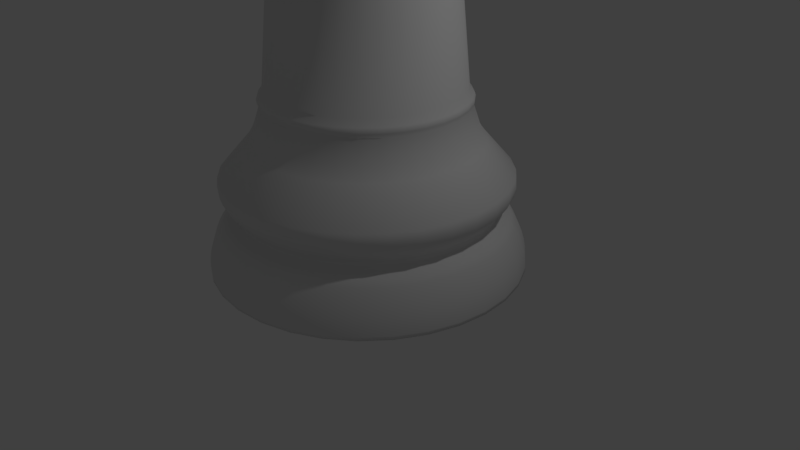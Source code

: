 # Source: chessrook.blend  (saved by Blender 2.79.0; exported with 4.5.12 LTS)
import bpy
from mathutils import Matrix  # noqa: F401  (used for matrix-valued properties, if any)

bpy.ops.wm.read_factory_settings(use_empty=True)
scene = bpy.context.scene
scene.name = 'Scene'

# ---- collections
col_collection_1 = bpy.data.collections.new('Collection 1'); scene.collection.children.link(col_collection_1)

# ---- world
world_world = bpy.data.worlds.new('World'); scene.world = world_world
world_world.color = (0.05088, 0.05088, 0.05088)
world_world.use_sun_shadow = False
world_world.sun_shadow_jitter_overblur = 0.0
world_world.cycles.sampling_method = 'MANUAL'

# ---- cameras
cam_camera = bpy.data.cameras.new('Camera')
cam_camera.clip_end = 100.0
cam_camera.lens = 35.0
cam_camera.sensor_width = 32.0
cam_camera.sensor_height = 18.0
cam_camera.ortho_scale = 7.314
cam_camera.dof.focus_distance = 0.0
cam_camera.dof.aperture_fstop = 128.0

# ---- lights
light_lamp = bpy.data.lights.new('Lamp', 'POINT')
light_lamp.transmission_factor = 0.0
light_lamp.cutoff_distance = 30.0
light_lamp.energy = 100.0
light_lamp.shadow_buffer_clip_start = 1.001
light_lamp.shadow_soft_size = 0.1
light_lamp.shadow_maximum_resolution = 0.006
light_lamp.use_absolute_resolution = True

# ---- meshes
me_sphere_001 = bpy.data.meshes.new('Sphere.001')
me_sphere_001.from_pydata([(-0.005453, 5.036, -5.352), (0.977, 4.939, -5.352), (1.922, 4.652, -5.352), (2.792, 4.187, -5.352), (3.555, 3.561, -5.352), (4.182, 2.798, -5.352), (4.647, 1.927, -5.352), (4.933, 0.9824, -5.352), (5.03, 5.659e-06, -5.352), (4.933, -0.9824, -5.352), (4.647, -1.927, -5.352), (4.182, -2.798, -5.352), (3.555, -3.561, -5.352), (2.792, -4.187, -5.352), (1.922, -4.652, -5.352), (0.977, -4.939, -5.352), (-0.005455, -5.036, -5.352), (-0.9879, -4.939, -5.352), (-1.933, -4.652, -5.352), (-2.803, -4.187, -5.352), (-3.566, -3.561, -5.352), (-4.192, -2.798, -5.352), (-4.658, -1.927, -5.352), (-4.944, -0.9824, -5.352), (-5.041, 1.014e-05, -5.352), (-4.944, 0.9824, -5.352), (-4.658, 1.927, -5.352), (-4.192, 2.798, -5.352), (-3.566, 3.561, -5.352), (-2.803, 4.187, -5.352), (-1.933, 4.652, -5.352), (-0.9879, 4.939, -5.352), (-0.005453, 4.486, -3.73), (-0.005453, 5.036, -5.236), (-0.005453, 4.628, -3.925), (-0.005453, 4.761, -4.166), (-0.005453, 4.875, -4.437), (-0.005453, 4.962, -4.718), (-0.005453, 5.017, -4.99), (0.977, 4.939, -5.236), (0.8697, 4.4, -3.73), (0.9733, 4.921, -4.99), (0.9626, 4.867, -4.718), (0.9455, 4.781, -4.437), (0.9233, 4.669, -4.166), (0.8974, 4.539, -3.925), (1.922, 4.652, -5.236), (1.711, 4.144, -3.73), (1.914, 4.635, -4.99), (1.893, 4.584, -4.718), (1.86, 4.504, -4.437), (1.816, 4.398, -4.166), (1.766, 4.276, -3.925), (2.792, 4.187, -5.236), (2.487, 3.73, -3.73), (2.782, 4.171, -4.99), (2.751, 4.126, -4.718), (2.703, 4.053, -4.437), (2.639, 3.958, -4.166), (2.566, 3.848, -3.925), (3.555, 3.561, -5.236), (3.166, 3.172, -3.73), (3.542, 3.547, -4.99), (3.503, 3.509, -4.718), (3.441, 3.447, -4.437), (3.361, 3.366, -4.166), (3.267, 3.273, -3.925), (4.182, 2.798, -5.236), (3.724, 2.492, -3.73), (4.166, 2.787, -4.99), (4.12, 2.757, -4.718), (4.048, 2.708, -4.437), (3.953, 2.645, -4.166), (3.843, 2.571, -3.925), (4.647, 1.927, -5.236), (4.139, 1.717, -3.73), (4.63, 1.92, -4.99), (4.579, 1.899, -4.718), (4.498, 1.865, -4.437), (4.393, 1.822, -4.166), (4.27, 1.771, -3.925), (4.933, 0.9824, -5.236), (4.394, 0.8751, -3.73), (4.915, 0.9788, -4.99), (4.861, 0.968, -4.718), (4.775, 0.951, -4.437), (4.664, 0.9288, -4.166), (4.534, 0.9029, -3.925), (5.03, 5.659e-06, -5.236), (4.48, 5.801e-06, -3.73), (5.011, 5.664e-06, -4.99), (4.957, 5.679e-06, -4.718), (4.869, 5.7e-06, -4.437), (4.755, 5.73e-06, -4.166), (4.623, 5.765e-06, -3.925), (4.933, -0.9824, -5.236), (4.394, -0.8751, -3.73), (4.915, -0.9787, -4.99), (4.861, -0.968, -4.718), (4.775, -0.951, -4.437), (4.664, -0.9288, -4.166), (4.534, -0.9029, -3.925), (4.647, -1.927, -5.236), (4.139, -1.717, -3.73), (4.63, -1.92, -4.99), (4.579, -1.899, -4.718), (4.498, -1.865, -4.437), (4.393, -1.822, -4.166), (4.27, -1.771, -3.925), (4.182, -2.798, -5.236), (3.724, -2.492, -3.73), (4.166, -2.787, -4.99), (4.12, -2.757, -4.718), (4.048, -2.708, -4.437), (3.953, -2.645, -4.166), (3.843, -2.571, -3.925), (3.555, -3.561, -5.236), (3.166, -3.172, -3.73), (3.542, -3.547, -4.99), (3.503, -3.509, -4.718), (3.441, -3.447, -4.437), (3.361, -3.366, -4.166), (3.267, -3.273, -3.925), (2.792, -4.187, -5.236), (2.487, -3.73, -3.73), (2.782, -4.171, -4.99), (2.751, -4.126, -4.718), (2.703, -4.053, -4.437), (2.639, -3.958, -4.166), (2.566, -3.848, -3.925), (1.922, -4.652, -5.236), (1.711, -4.144, -3.73), (1.914, -4.635, -4.99), (1.893, -4.584, -4.718), (1.86, -4.504, -4.437), (1.816, -4.398, -4.166), (1.766, -4.276, -3.925), (0.977, -4.939, -5.236), (0.8697, -4.399, -3.73), (0.9733, -4.921, -4.99), (0.9626, -4.867, -4.718), (0.9455, -4.781, -4.437), (0.9233, -4.669, -4.166), (0.8974, -4.539, -3.925), (-0.005455, -5.036, -5.236), (-0.005454, -4.486, -3.73), (-0.005455, -5.017, -4.99), (-0.005455, -4.962, -4.718), (-0.005455, -4.875, -4.437), (-0.005454, -4.761, -4.166), (-0.005454, -4.628, -3.925), (-0.9879, -4.939, -5.236), (-0.8806, -4.399, -3.73), (-0.9842, -4.921, -4.99), (-0.9735, -4.867, -4.718), (-0.9564, -4.781, -4.437), (-0.9342, -4.669, -4.166), (-0.9083, -4.539, -3.925), (-1.933, -4.652, -5.236), (-1.722, -4.144, -3.73), (-1.925, -4.635, -4.99), (-1.904, -4.584, -4.718), (-1.871, -4.504, -4.437), (-1.827, -4.398, -4.166), (-1.777, -4.276, -3.925), (-2.803, -4.187, -5.236), (-2.498, -3.73, -3.73), (-2.793, -4.171, -4.99), (-2.762, -4.126, -4.718), (-2.714, -4.053, -4.437), (-2.65, -3.958, -4.166), (-2.577, -3.848, -3.925), (-3.566, -3.561, -5.236), (-3.177, -3.172, -3.73), (-3.553, -3.547, -4.99), (-3.514, -3.509, -4.718), (-3.452, -3.447, -4.437), (-3.372, -3.366, -4.166), (-3.278, -3.273, -3.925), (-4.192, -2.798, -5.236), (-3.735, -2.492, -3.73), (-4.177, -2.787, -4.99), (-4.131, -2.757, -4.718), (-4.059, -2.708, -4.437), (-3.964, -2.645, -4.166), (-3.854, -2.571, -3.925), (-4.658, -1.927, -5.236), (-4.15, -1.717, -3.73), (-4.64, -1.92, -4.99), (-4.59, -1.899, -4.718), (-4.509, -1.865, -4.437), (-4.404, -1.822, -4.166), (-4.281, -1.771, -3.925), (-4.944, -0.9824, -5.236), (-4.405, -0.8751, -3.73), (-4.926, -0.9787, -4.99), (-4.872, -0.968, -4.718), (-4.786, -0.951, -4.437), (-4.675, -0.9288, -4.166), (-4.545, -0.9029, -3.925), (-5.041, 1.014e-05, -5.236), (-4.491, 9.794e-06, -3.73), (-5.022, 1.013e-05, -4.99), (-4.967, 1.01e-05, -4.718), (-4.88, 1.004e-05, -4.437), (-4.766, 9.968e-06, -4.166), (-4.633, 9.884e-06, -3.925), (-4.944, 0.9824, -5.236), (-4.405, 0.8751, -3.73), (-4.926, 0.9788, -4.99), (-4.872, 0.968, -4.718), (-4.786, 0.951, -4.437), (-4.675, 0.9288, -4.166), (-4.545, 0.9029, -3.925), (-4.658, 1.927, -5.236), (-4.15, 1.717, -3.73), (-4.64, 1.92, -4.99), (-4.59, 1.899, -4.718), (-4.509, 1.865, -4.437), (-4.404, 1.822, -4.166), (-4.281, 1.771, -3.925), (-4.192, 2.798, -5.236), (-3.735, 2.492, -3.73), (-4.177, 2.787, -4.99), (-4.131, 2.757, -4.718), (-4.059, 2.708, -4.437), (-3.964, 2.645, -4.166), (-3.854, 2.571, -3.925), (-3.566, 3.561, -5.236), (-3.177, 3.172, -3.73), (-3.553, 3.548, -4.99), (-3.514, 3.509, -4.718), (-3.452, 3.447, -4.437), (-3.372, 3.366, -4.166), (-3.278, 3.273, -3.925), (-2.803, 4.187, -5.236), (-2.498, 3.73, -3.73), (-2.793, 4.171, -4.99), (-2.762, 4.126, -4.718), (-2.714, 4.053, -4.437), (-2.65, 3.958, -4.166), (-2.577, 3.848, -3.925), (-1.933, 4.652, -5.236), (-1.722, 4.144, -3.73), (-1.925, 4.635, -4.99), (-1.904, 4.584, -4.718), (-1.871, 4.504, -4.437), (-1.827, 4.398, -4.166), (-1.777, 4.276, -3.925), (-0.9879, 4.939, -5.236), (-0.8806, 4.4, -3.73), (-0.9842, 4.921, -4.99), (-0.9735, 4.867, -4.718), (-0.9564, 4.781, -4.437), (-0.9342, 4.669, -4.166), (-0.9083, 4.539, -3.925), (-0.005453, 4.206, -3.258), (-0.005453, 4.258, -3.631), (-0.005453, 4.114, -3.393), (-0.005453, 4.133, -3.53), (0.8253, 4.177, -3.631), (0.8151, 4.125, -3.258), (0.8009, 4.054, -3.53), (0.7972, 4.035, -3.393), (1.624, 3.934, -3.631), (1.604, 3.886, -3.258), (1.576, 3.819, -3.53), (1.569, 3.801, -3.393), (2.36, 3.541, -3.631), (2.331, 3.497, -3.258), (2.291, 3.437, -3.53), (2.28, 3.421, -3.393), (3.006, 3.011, -3.631), (2.968, 2.974, -3.258), (2.917, 2.923, -3.53), (2.904, 2.909, -3.393), (3.535, 2.366, -3.631), (3.492, 2.337, -3.258), (3.431, 2.296, -3.53), (3.415, 2.286, -3.393), (3.929, 1.63, -3.631), (3.88, 1.609, -3.258), (3.813, 1.582, -3.53), (3.795, 1.574, -3.393), (4.171, 0.8308, -3.631), (4.12, 0.8205, -3.258), (4.048, 0.8064, -3.53), (4.03, 0.8026, -3.393), (4.253, 5.855e-06, -3.631), (4.2, 5.864e-06, -3.258), (4.128, 5.884e-06, -3.53), (4.109, 5.887e-06, -3.393), (4.171, -0.8308, -3.631), (4.12, -0.8205, -3.258), (4.048, -0.8064, -3.53), (4.03, -0.8026, -3.393), (3.929, -1.63, -3.631), (3.88, -1.609, -3.258), (3.813, -1.582, -3.53), (3.795, -1.574, -3.393), (3.535, -2.366, -3.631), (3.492, -2.337, -3.258), (3.431, -2.296, -3.53), (3.415, -2.286, -3.393), (3.006, -3.011, -3.631), (2.968, -2.974, -3.258), (2.917, -2.923, -3.53), (2.904, -2.909, -3.393), (2.36, -3.541, -3.631), (2.331, -3.497, -3.258), (2.291, -3.437, -3.53), (2.28, -3.421, -3.393), (1.624, -3.934, -3.631), (1.604, -3.886, -3.258), (1.576, -3.819, -3.53), (1.569, -3.801, -3.393), (0.8253, -4.177, -3.631), (0.8151, -4.125, -3.258), (0.8009, -4.054, -3.53), (0.7972, -4.035, -3.393), (-0.005454, -4.258, -3.631), (-0.005454, -4.206, -3.258), (-0.005454, -4.133, -3.53), (-0.005454, -4.114, -3.393), (-0.8362, -4.177, -3.631), (-0.826, -4.125, -3.258), (-0.8118, -4.054, -3.53), (-0.8081, -4.035, -3.393), (-1.635, -3.934, -3.631), (-1.615, -3.886, -3.258), (-1.587, -3.819, -3.53), (-1.58, -3.801, -3.393), (-2.371, -3.541, -3.631), (-2.342, -3.497, -3.258), (-2.302, -3.437, -3.53), (-2.291, -3.421, -3.393), (-3.017, -3.011, -3.631), (-2.979, -2.974, -3.258), (-2.928, -2.923, -3.53), (-2.915, -2.909, -3.393), (-3.546, -2.366, -3.631), (-3.502, -2.337, -3.258), (-3.442, -2.296, -3.53), (-3.426, -2.286, -3.393), (-3.94, -1.63, -3.631), (-3.891, -1.609, -3.258), (-3.824, -1.582, -3.53), (-3.806, -1.574, -3.393), (-4.182, -0.8308, -3.631), (-4.13, -0.8205, -3.258), (-4.059, -0.8064, -3.53), (-4.04, -0.8026, -3.393), (-4.264, 9.645e-06, -3.631), (-4.211, 9.608e-06, -3.258), (-4.139, 9.563e-06, -3.53), (-4.119, 9.55e-06, -3.393), (-4.182, 0.8308, -3.631), (-4.13, 0.8205, -3.258), (-4.059, 0.8064, -3.53), (-4.04, 0.8026, -3.393), (-3.94, 1.63, -3.631), (-3.891, 1.609, -3.258), (-3.824, 1.582, -3.53), (-3.806, 1.574, -3.393), (-3.546, 2.366, -3.631), (-3.502, 2.337, -3.258), (-3.442, 2.296, -3.53), (-3.426, 2.286, -3.393), (-3.017, 3.011, -3.631), (-2.979, 2.974, -3.258), (-2.928, 2.923, -3.53), (-2.915, 2.909, -3.393), (-2.371, 3.541, -3.631), (-2.342, 3.497, -3.258), (-2.302, 3.437, -3.53), (-2.291, 3.421, -3.393), (-1.635, 3.934, -3.631), (-1.615, 3.886, -3.258), (-1.587, 3.819, -3.53), (-1.58, 3.801, -3.393), (-0.8362, 4.177, -3.631), (-0.826, 4.125, -3.258), (-0.8118, 4.054, -3.53), (-0.8081, 4.035, -3.393), (-0.005453, 4.37, -3.085), (-0.005453, 4.572, -2.319), (-0.005453, 4.606, -2.582), (-0.005453, 4.536, -2.846), (0.8471, 4.286, -3.085), (0.8795, 4.449, -2.846), (0.893, 4.517, -2.582), (0.8866, 4.484, -2.319), (1.667, 4.038, -3.085), (1.73, 4.191, -2.846), (1.757, 4.255, -2.582), (1.744, 4.224, -2.319), (2.422, 3.634, -3.085), (2.515, 3.771, -2.846), (2.553, 3.829, -2.582), (2.535, 3.802, -2.319), (3.085, 3.09, -3.085), (3.202, 3.207, -2.846), (3.251, 3.257, -2.582), (3.228, 3.233, -2.319), (3.628, 2.428, -3.085), (3.766, 2.52, -2.846), (3.824, 2.559, -2.582), (3.796, 2.54, -2.319), (4.032, 1.672, -3.085), (4.185, 1.736, -2.846), (4.25, 1.762, -2.582), (4.219, 1.75, -2.319), (4.281, 0.8526, -3.085), (4.443, 0.8849, -2.846), (4.512, 0.8985, -2.582), (4.479, 0.892, -2.319), (4.365, 5.824e-06, -3.085), (4.53, 5.783e-06, -2.846), (4.6, 5.765e-06, -2.582), (4.567, 5.776e-06, -2.319), (4.281, -0.8526, -3.085), (4.443, -0.8849, -2.846), (4.512, -0.8985, -2.582), (4.479, -0.892, -2.319), (4.032, -1.672, -3.085), (4.185, -1.736, -2.846), (4.25, -1.762, -2.582), (4.219, -1.75, -2.319), (3.628, -2.428, -3.085), (3.766, -2.52, -2.846), (3.824, -2.559, -2.582), (3.796, -2.54, -2.319), (3.085, -3.09, -3.085), (3.202, -3.207, -2.846), (3.251, -3.257, -2.582), (3.228, -3.233, -2.319), (2.422, -3.634, -3.085), (2.515, -3.771, -2.846), (2.553, -3.829, -2.582), (2.535, -3.802, -2.319), (1.667, -4.037, -3.085), (1.73, -4.191, -2.846), (1.757, -4.255, -2.582), (1.744, -4.224, -2.319), (0.8471, -4.286, -3.085), (0.8795, -4.449, -2.846), (0.893, -4.517, -2.582), (0.8866, -4.484, -2.319), (-0.005454, -4.37, -3.085), (-0.005454, -4.536, -2.846), (-0.005454, -4.606, -2.582), (-0.005454, -4.572, -2.319), (-0.858, -4.286, -3.085), (-0.8904, -4.449, -2.846), (-0.9039, -4.517, -2.582), (-0.8975, -4.484, -2.319), (-1.678, -4.037, -3.085), (-1.741, -4.191, -2.846), (-1.768, -4.255, -2.582), (-1.755, -4.224, -2.319), (-2.433, -3.634, -3.085), (-2.525, -3.771, -2.846), (-2.564, -3.829, -2.582), (-2.546, -3.802, -2.319), (-3.096, -3.09, -3.085), (-3.213, -3.207, -2.846), (-3.262, -3.257, -2.582), (-3.239, -3.233, -2.319), (-3.639, -2.428, -3.085), (-3.777, -2.52, -2.846), (-3.835, -2.559, -2.582), (-3.807, -2.54, -2.319), (-4.043, -1.672, -3.085), (-4.196, -1.736, -2.846), (-4.26, -1.762, -2.582), (-4.23, -1.75, -2.319), (-4.292, -0.8526, -3.085), (-4.454, -0.8849, -2.846), (-4.522, -0.8985, -2.582), (-4.49, -0.892, -2.319), (-4.376, 9.714e-06, -3.085), (-4.541, 9.82e-06, -2.846), (-4.611, 9.866e-06, -2.582), (-4.578, 9.845e-06, -2.319), (-4.292, 0.8526, -3.085), (-4.454, 0.8849, -2.846), (-4.522, 0.8985, -2.582), (-4.49, 0.892, -2.319), (-4.043, 1.672, -3.085), (-4.196, 1.736, -2.846), (-4.26, 1.762, -2.582), (-4.23, 1.75, -2.319), (-3.639, 2.428, -3.085), (-3.777, 2.52, -2.846), (-3.835, 2.559, -2.582), (-3.807, 2.54, -2.319), (-3.096, 3.09, -3.085), (-3.213, 3.207, -2.846), (-3.262, 3.257, -2.582), (-3.239, 3.233, -2.319), (-2.433, 3.634, -3.085), (-2.525, 3.771, -2.846), (-2.564, 3.829, -2.582), (-2.546, 3.802, -2.319), (-1.678, 4.038, -3.085), (-1.741, 4.191, -2.846), (-1.768, 4.255, -2.582), (-1.755, 4.224, -2.319), (-0.858, 4.286, -3.085), (-0.8904, 4.449, -2.846), (-0.9039, 4.517, -2.582), (-0.8975, 4.484, -2.319), (-0.4731, 2.351, 7.142), (-0.9227, 2.215, 7.142), (-1.337, 1.993, 7.142), (-1.7, 1.695, 7.142), (-1.998, 1.332, 7.142), (-2.22, 0.9173, 7.142), (-2.356, 0.4676, 7.142), (-2.402, 8.3e-06, 7.142), (-2.356, -0.4676, 7.142), (-2.22, -0.9173, 7.142), (-1.998, -1.332, 7.142), (-1.7, -1.695, 7.142), (-1.337, -1.993, 7.142), (-0.9227, -2.215, 7.142), (-0.4731, -2.351, 7.142), (-0.005453, -2.397, 7.142), (0.4622, -2.351, 7.142), (0.9118, -2.215, 7.142), (1.326, -1.993, 7.142), (1.689, -1.695, 7.142), (1.988, -1.332, 7.142), (2.209, -0.9173, 7.142), (2.345, -0.4676, 7.142), (2.392, 6.167e-06, 7.142), (2.345, 0.4676, 7.142), (2.209, 0.9173, 7.142), (1.988, 1.332, 7.142), (1.689, 1.695, 7.142), (1.326, 1.993, 7.142), (0.9118, 2.215, 7.142), (0.4622, 2.351, 7.142), (-0.005453, 2.397, 7.142), (-0.005453, 3.065, 0.3359), (0.5926, 3.007, 0.3359), (1.168, 2.832, 0.3359), (1.698, 2.549, 0.3359), (2.162, 2.168, 0.3359), (2.543, 1.703, 0.3359), (2.827, 1.173, 0.3359), (3.001, 0.598, 0.3359), (3.06, 6.046e-06, 0.3359), (3.001, -0.598, 0.3359), (2.827, -1.173, 0.3359), (2.543, -1.703, 0.3359), (2.162, -2.168, 0.3359), (1.698, -2.549, 0.3359), (1.168, -2.832, 0.3359), (0.5926, -3.007, 0.3359), (-0.005454, -3.065, 0.3359), (-0.6035, -3.007, 0.3359), (-1.179, -2.832, 0.3359), (-1.709, -2.549, 0.3359), (-2.173, -2.168, 0.3359), (-2.554, -1.703, 0.3359), (-2.838, -1.173, 0.3359), (-3.012, -0.598, 0.3359), (-3.071, 8.774e-06, 0.3359), (-3.012, 0.5981, 0.3359), (-2.838, 1.173, 0.3359), (-2.554, 1.703, 0.3359), (-2.173, 2.168, 0.3359), (-1.709, 2.549, 0.3359), (-1.179, 2.832, 0.3359), (-0.6035, 3.007, 0.3359), (-0.005453, 3.181, -0.1658), (0.6152, 3.12, -0.1658), (1.212, 2.939, -0.1658), (1.762, 2.645, -0.1658), (2.244, 2.249, -0.1658), (2.64, 1.767, -0.1658), (2.934, 1.217, -0.1658), (3.115, 0.6206, -0.1658), (3.176, 6.089e-06, -0.1658), (3.115, -0.6206, -0.1658), (2.934, -1.217, -0.1658), (2.64, -1.767, -0.1658), (2.244, -2.249, -0.1658), (1.762, -2.645, -0.1658), (1.212, -2.939, -0.1658), (0.6152, -3.12, -0.1658), (-0.005454, -3.181, -0.1658), (-0.6261, -3.12, -0.1658), (-1.223, -2.939, -0.1658), (-1.773, -2.645, -0.1658), (-2.255, -2.249, -0.1658), (-2.651, -1.767, -0.1658), (-2.945, -1.217, -0.1658), (-3.126, -0.6206, -0.1658), (-3.187, 8.92e-06, -0.1658), (-3.126, 0.6206, -0.1658), (-2.945, 1.217, -0.1658), (-2.651, 1.767, -0.1658), (-2.255, 2.249, -0.1658), (-1.773, 2.645, -0.1658), (-1.223, 2.939, -0.1658), (-0.6261, 3.12, -0.1658), (-0.502, 2.496, 7.522), (-0.9794, 2.351, 7.522), (-1.419, 2.116, 7.522), (-1.805, 1.8, 7.522), (-2.122, 1.414, 7.522), (-2.357, 0.974, 7.522), (-2.502, 0.4965, 7.522), (-2.551, 8.391e-06, 7.522), (-2.502, -0.4965, 7.522), (-2.357, -0.974, 7.522), (-2.122, -1.414, 7.522), (-1.805, -1.8, 7.522), (-1.419, -2.116, 7.522), (-0.9794, -2.351, 7.522), (-0.502, -2.496, 7.522), (-0.005453, -2.545, 7.522), (0.4911, -2.496, 7.522), (0.9685, -2.351, 7.522), (1.409, -2.116, 7.522), (1.794, -1.8, 7.522), (2.111, -1.414, 7.522), (2.346, -0.974, 7.522), (2.491, -0.4965, 7.522), (2.54, 6.126e-06, 7.522), (2.491, 0.4965, 7.522), (2.346, 0.974, 7.522), (2.111, 1.414, 7.522), (1.794, 1.8, 7.522), (1.409, 2.116, 7.522), (0.9685, 2.351, 7.522), (0.4911, 2.496, 7.522), (-0.005453, 2.545, 7.522), (-0.6734, 3.358, 7.831), (-1.316, 3.163, 7.831), (-1.908, 2.847, 7.831), (-2.427, 2.421, 7.831), (-2.852, 1.902, 7.831), (-3.169, 1.31, 7.831), (-3.364, 0.668, 7.831), (-3.429, 8.965e-06, 7.831), (-3.364, -0.668, 7.831), (-3.169, -1.31, 7.831), (-2.852, -1.902, 7.831), (-2.427, -2.421, 7.831), (-1.908, -2.847, 7.831), (-1.316, -3.163, 7.831), (-0.6734, -3.358, 7.831), (-0.005454, -3.424, 7.831), (0.6625, -3.358, 7.831), (1.305, -3.163, 7.831), (1.897, -2.847, 7.831), (2.416, -2.421, 7.831), (2.841, -1.902, 7.831), (3.158, -1.31, 7.831), (3.353, -0.668, 7.831), (3.419, 5.918e-06, 7.831), (3.353, 0.668, 7.831), (3.158, 1.31, 7.831), (2.841, 1.902, 7.831), (2.416, 2.421, 7.831), (1.897, 2.847, 7.831), (1.305, 3.163, 7.831), (0.6625, 3.358, 7.831), (-0.005453, 3.424, 7.831), (-0.4779, 2.375, 9.156), (-0.9323, 2.238, 9.156), (-1.351, 2.014, 9.156), (-1.718, 1.713, 9.156), (-2.019, 1.346, 9.156), (-2.243, 0.9268, 9.156), (-2.381, 0.4725, 9.156), (-2.427, 8.444e-06, 9.156), (-2.381, -0.4725, 9.156), (-2.243, -0.9268, 9.156), (-2.019, -1.346, 9.156), (-1.718, -1.713, 9.156), (-1.351, -2.014, 9.156), (-0.9323, -2.238, 9.156), (-0.4779, -2.375, 9.156), (-0.005454, -2.422, 9.156), (0.467, -2.375, 9.156), (0.9214, -2.238, 9.156), (1.34, -2.014, 9.156), (1.707, -1.713, 9.156), (2.008, -1.346, 9.156), (2.232, -0.9268, 9.156), (2.37, -0.4725, 9.156), (2.416, 5.925e-06, 9.156), (2.37, 0.4725, 9.156), (2.232, 0.9268, 9.156), (2.008, 1.346, 9.156), (1.707, 1.713, 9.156), (1.34, 2.014, 9.156), (0.9214, 2.238, 9.156), (0.467, 2.375, 9.156), (-0.005453, 2.422, 9.156), (-0.6325, 3.152, 0.1403), (-0.6366, 3.173, -0.045), (-0.639, 3.185, 0.05023), (-1.235, 2.969, 0.1403), (-1.244, 2.989, -0.045), (-1.248, 3.0, 0.05023), (-1.803, 2.69, -0.045), (-1.791, 2.672, 0.1403), (-1.81, 2.7, 0.05023), (-2.293, 2.288, -0.045), (-2.278, 2.273, 0.1403), (-2.302, 2.296, 0.05023), (-2.678, 1.786, 0.1403), (-2.696, 1.798, -0.045), (-2.706, 1.804, 0.05023), (-2.995, 1.238, -0.045), (-2.975, 1.23, 0.1403), (-3.006, 1.243, 0.05023), (-3.179, 0.6312, -0.045), (-3.158, 0.6271, 0.1403), (-3.191, 0.6336, 0.05023), (-3.22, 8.891e-06, 0.1403), (-3.241, 8.932e-06, -0.045), (-3.253, 8.925e-06, 0.05023), (-3.179, -0.6312, -0.045), (-3.158, -0.627, 0.1403), (-3.191, -0.6336, 0.05023), (-2.975, -1.23, 0.1403), (-2.995, -1.238, -0.045), (-3.006, -1.243, 0.05023), (-2.696, -1.797, -0.045), (-2.678, -1.786, 0.1403), (-2.706, -1.804, 0.05023), (-2.278, -2.273, 0.1403), (-2.293, -2.288, -0.045), (-2.302, -2.296, 0.05023), (-1.803, -2.69, -0.045), (-1.791, -2.672, 0.1403), (-1.81, -2.7, 0.05023), (-1.235, -2.969, 0.1403), (-1.244, -2.989, -0.045), (-1.248, -3.0, 0.05023), (-0.6367, -3.173, -0.045), (-0.6325, -3.152, 0.1403), (-0.639, -3.185, 0.05023), (-0.005454, -3.214, 0.1403), (-0.005454, -3.235, -0.045), (-0.005454, -3.248, 0.05023), (0.6257, -3.173, -0.045), (0.6216, -3.152, 0.1403), (0.6281, -3.185, 0.05023), (1.233, -2.989, -0.045), (1.225, -2.969, 0.1403), (1.237, -3.0, 0.05023), (1.78, -2.672, 0.1403), (1.792, -2.69, -0.045), (1.799, -2.7, 0.05023), (2.282, -2.288, -0.045), (2.267, -2.273, 0.1403), (2.291, -2.296, 0.05023), (2.685, -1.797, -0.045), (2.667, -1.786, 0.1403), (2.695, -1.804, 0.05023), (2.984, -1.238, -0.045), (2.964, -1.23, 0.1403), (2.995, -1.243, 0.05023), (3.168, -0.6312, -0.045), (3.147, -0.627, 0.1403), (3.18, -0.6336, 0.05023), (3.209, 6.031e-06, 0.1403), (3.23, 6.053e-06, -0.045), (3.242, 6.034e-06, 0.05023), (3.147, 0.6271, 0.1403), (3.168, 0.6312, -0.045), (3.18, 0.6336, 0.05023), (2.964, 1.23, 0.1403), (2.984, 1.238, -0.045), (2.995, 1.243, 0.05023), (2.685, 1.798, -0.045), (2.667, 1.786, 0.1403), (2.695, 1.804, 0.05023), (2.267, 2.273, 0.1403), (2.282, 2.288, -0.045), (2.291, 2.296, 0.05023), (1.792, 2.69, -0.045), (1.78, 2.672, 0.1403), (1.799, 2.7, 0.05023), (1.233, 2.989, -0.045), (1.225, 2.969, 0.1403), (1.237, 3.0, 0.05023), (0.6216, 3.152, 0.1403), (0.6257, 3.173, -0.045), (0.6281, 3.185, 0.05023), (-0.005453, 3.235, -0.045), (-0.005453, 3.214, 0.1403), (-0.005453, 3.248, 0.05023), (-0.6714, 3.348, -0.8537), (-0.7188, 3.586, -1.275), (-0.6834, 3.408, -0.9961), (-0.7007, 3.495, -1.15), (-1.312, 3.154, -0.8537), (-1.405, 3.378, -1.275), (-1.335, 3.21, -0.9961), (-1.369, 3.293, -1.15), (-2.037, 3.04, -1.275), (-1.902, 2.838, -0.8537), (-1.985, 2.963, -1.15), (-1.936, 2.889, -0.9961), (-2.419, 2.414, -0.8537), (-2.591, 2.585, -1.275), (-2.463, 2.457, -0.9961), (-2.525, 2.52, -1.15), (-2.844, 1.896, -0.8537), (-3.046, 2.031, -1.275), (-2.895, 1.931, -0.9961), (-2.969, 1.98, -1.15), (-3.159, 1.306, -0.8537), (-3.384, 1.399, -1.275), (-3.216, 1.33, -0.9961), (-3.298, 1.364, -1.15), (-3.592, 0.7133, -1.275), (-3.353, 0.6659, -0.8537), (-3.501, 0.6953, -1.15), (-3.414, 0.6779, -0.9961), (-3.419, 9.073e-06, -0.8537), (-3.662, 9.234e-06, -1.275), (-3.48, 9.114e-06, -0.9961), (-3.569, 9.173e-06, -1.15), (-3.592, -0.7133, -1.275), (-3.353, -0.6659, -0.8537), (-3.501, -0.6953, -1.15), (-3.414, -0.6779, -0.9961), (-3.159, -1.306, -0.8537), (-3.384, -1.399, -1.275), (-3.216, -1.33, -0.9961), (-3.298, -1.364, -1.15), (-2.844, -1.896, -0.8537), (-3.046, -2.031, -1.275), (-2.895, -1.931, -0.9961), (-2.969, -1.98, -1.15), (-2.419, -2.414, -0.8537), (-2.591, -2.585, -1.275), (-2.463, -2.457, -0.9961), (-2.526, -2.52, -1.15), (-2.037, -3.04, -1.275), (-1.902, -2.838, -0.8537), (-1.985, -2.963, -1.15), (-1.936, -2.889, -0.9961), (-1.312, -3.154, -0.8537), (-1.405, -3.378, -1.275), (-1.335, -3.21, -0.9961), (-1.369, -3.293, -1.15), (-0.6714, -3.348, -0.8537), (-0.7188, -3.586, -1.275), (-0.6834, -3.408, -0.9961), (-0.7007, -3.495, -1.15), (-0.005454, -3.413, -0.8537), (-0.005454, -3.656, -1.275), (-0.005454, -3.475, -0.9961), (-0.005454, -3.564, -1.15), (0.6605, -3.348, -0.8537), (0.7079, -3.586, -1.275), (0.6725, -3.408, -0.9961), (0.6898, -3.495, -1.15), (1.301, -3.154, -0.8537), (1.394, -3.378, -1.275), (1.324, -3.21, -0.9961), (1.358, -3.293, -1.15), (1.891, -2.838, -0.8537), (2.026, -3.04, -1.275), (1.925, -2.889, -0.9961), (1.975, -2.963, -1.15), (2.408, -2.414, -0.8537), (2.58, -2.585, -1.275), (2.452, -2.457, -0.9961), (2.515, -2.52, -1.15), (2.833, -1.896, -0.8537), (3.035, -2.031, -1.275), (2.884, -1.931, -0.9961), (2.958, -1.98, -1.15), (3.148, -1.306, -0.8537), (3.373, -1.399, -1.275), (3.205, -1.33, -0.9961), (3.287, -1.364, -1.15), (3.342, -0.6659, -0.8537), (3.581, -0.7133, -1.275), (3.403, -0.6779, -0.9961), (3.49, -0.6953, -1.15), (3.651, 5.98e-06, -1.275), (3.408, 6.035e-06, -0.8537), (3.558, 6.001e-06, -1.15), (3.469, 6.021e-06, -0.9961), (3.342, 0.6659, -0.8537), (3.581, 0.7133, -1.275), (3.403, 0.6779, -0.9961), (3.49, 0.6953, -1.15), (3.148, 1.306, -0.8537), (3.373, 1.399, -1.275), (3.205, 1.33, -0.9961), (3.287, 1.364, -1.15), (3.035, 2.031, -1.275), (2.833, 1.896, -0.8537), (2.958, 1.98, -1.15), (2.884, 1.931, -0.9961), (2.408, 2.414, -0.8537), (2.58, 2.585, -1.275), (2.452, 2.457, -0.9961), (2.515, 2.52, -1.15), (2.026, 3.04, -1.275), (1.891, 2.838, -0.8537), (1.975, 2.963, -1.15), (1.925, 2.889, -0.9961), (1.394, 3.378, -1.275), (1.301, 3.154, -0.8537), (1.358, 3.293, -1.15), (1.324, 3.21, -0.9961), (0.6605, 3.348, -0.8537), (0.7079, 3.586, -1.275), (0.6725, 3.408, -0.9961), (0.6898, 3.495, -1.15), (-0.005453, 3.656, -1.275), (-0.005453, 3.413, -0.8537), (-0.005453, 3.564, -1.15), (-0.005453, 3.475, -0.9961), (-0.4957, 2.465, 7.259), (-0.5057, 2.515, 7.446), (-0.5049, 2.511, 7.347), (-0.9867, 2.369, 7.446), (-0.9671, 2.322, 7.259), (-0.9852, 2.365, 7.347), (-1.43, 2.132, 7.446), (-1.402, 2.089, 7.259), (-1.428, 2.129, 7.347), (-1.782, 1.777, 7.259), (-1.819, 1.813, 7.446), (-1.816, 1.81, 7.347), (-2.095, 1.396, 7.259), (-2.137, 1.425, 7.446), (-2.134, 1.422, 7.347), (-2.374, 0.9813, 7.446), (-2.327, 0.9616, 7.259), (-2.371, 0.9798, 7.347), (-2.47, 0.4902, 7.259), (-2.52, 0.5003, 7.446), (-2.517, 0.4995, 7.347), (-2.57, 8.403e-06, 7.446), (-2.518, 8.372e-06, 7.259), (-2.566, 8.402e-06, 7.347), (-2.47, -0.4902, 7.259), (-2.52, -0.5002, 7.446), (-2.517, -0.4995, 7.347), (-2.374, -0.9813, 7.446), (-2.327, -0.9616, 7.259), (-2.371, -0.9798, 7.347), (-2.095, -1.396, 7.259), (-2.138, -1.425, 7.446), (-2.134, -1.422, 7.347), (-1.819, -1.813, 7.446), (-1.782, -1.777, 7.259), (-1.816, -1.81, 7.347), (-1.43, -2.132, 7.446), (-1.402, -2.089, 7.259), (-1.428, -2.129, 7.347), (-0.9867, -2.369, 7.446), (-0.9671, -2.322, 7.259), (-0.9852, -2.365, 7.347), (-0.4957, -2.465, 7.259), (-0.5057, -2.515, 7.446), (-0.5049, -2.511, 7.347), (-0.005453, -2.513, 7.259), (-0.005453, -2.564, 7.446), (-0.005453, -2.56, 7.347), (0.4948, -2.515, 7.446), (0.4848, -2.465, 7.259), (0.494, -2.511, 7.347), (0.9562, -2.322, 7.259), (0.9758, -2.369, 7.446), (0.9743, -2.365, 7.347), (1.419, -2.132, 7.446), (1.391, -2.089, 7.259), (1.417, -2.129, 7.347), (1.808, -1.813, 7.446), (1.771, -1.777, 7.259), (1.805, -1.81, 7.347), (2.084, -1.396, 7.259), (2.127, -1.425, 7.446), (2.123, -1.422, 7.347), (2.364, -0.9813, 7.446), (2.316, -0.9616, 7.259), (2.36, -0.9798, 7.347), (2.459, -0.4902, 7.259), (2.509, -0.5002, 7.446), (2.506, -0.4995, 7.347), (2.507, 6.136e-06, 7.259), (2.559, 6.121e-06, 7.446), (2.555, 6.123e-06, 7.347), (2.509, 0.5003, 7.446), (2.459, 0.4902, 7.259), (2.506, 0.4995, 7.347), (2.316, 0.9616, 7.259), (2.364, 0.9813, 7.446), (2.36, 0.9798, 7.347), (2.127, 1.425, 7.446), (2.084, 1.396, 7.259), (2.123, 1.422, 7.347), (1.771, 1.777, 7.259), (1.808, 1.813, 7.446), (1.805, 1.81, 7.347), (1.391, 2.089, 7.259), (1.419, 2.132, 7.446), (1.417, 2.129, 7.347), (0.9562, 2.322, 7.259), (0.9758, 2.369, 7.446), (0.9743, 2.365, 7.347), (0.4948, 2.515, 7.446), (0.4848, 2.465, 7.259), (0.494, 2.511, 7.347), (-0.005453, 2.564, 7.446), (-0.005453, 2.513, 7.259), (-0.005453, 2.56, 7.347), (2.416, -2.421, 9.156), (2.841, -1.902, 9.156), (0.6625, -3.358, 9.156), (1.305, -3.163, 9.156), (-3.169, -1.31, 9.156), (-2.852, -1.902, 9.156), (3.353, 0.668, 9.156), (3.158, 1.31, 9.156), (2.841, 1.902, 9.156), (2.416, 2.421, 9.156), (1.897, 2.847, 9.156), (3.158, -1.31, 9.156), (3.353, -0.668, 9.156), (-1.908, 2.847, 9.156), (-2.427, 2.421, 9.156), (-3.429, 8.965e-06, 9.156), (-3.364, -0.668, 9.156), (-1.316, -3.163, 9.156), (-0.6734, -3.358, 9.156), (-3.169, 1.31, 9.156), (-3.364, 0.668, 9.156), (-1.908, -2.847, 9.156), (-0.005453, 3.424, 9.156), (-0.6734, 3.358, 9.156), (-2.852, 1.902, 9.156), (3.419, 5.918e-06, 9.156), (0.6625, 3.358, 9.156), (-1.316, 3.163, 9.156), (-0.005454, -3.424, 9.156), (-2.427, -2.421, 9.156), (1.305, 3.163, 9.156), (1.897, -2.847, 9.156), (1.707, -1.713, 8.211), (2.008, -1.346, 8.211), (0.467, -2.375, 8.211), (0.9214, -2.238, 8.211), (-2.243, -0.9268, 8.211), (-2.019, -1.346, 8.211), (2.37, 0.4725, 8.211), (2.232, 0.9268, 8.211), (2.008, 1.346, 8.211), (1.707, 1.713, 8.211), (1.34, 2.014, 8.211), (2.232, -0.9268, 8.211), (2.37, -0.4725, 8.211), (-1.351, 2.014, 8.211), (-1.718, 1.713, 8.211), (-2.427, 8.444e-06, 8.211), (-2.381, -0.4725, 8.211), (-0.9323, -2.238, 8.211), (-0.4779, -2.375, 8.211), (-2.243, 0.9268, 8.211), (-2.381, 0.4725, 8.211), (-1.351, -2.014, 8.211), (-0.005453, 2.422, 8.211), (-0.4779, 2.375, 8.211), (-2.019, 1.346, 8.211), (2.416, 5.925e-06, 8.211), (0.467, 2.375, 8.211), (-0.9323, 2.238, 8.211), (-0.005454, -2.422, 8.211), (-1.718, -1.713, 8.211), (0.9214, 2.238, 8.211), (1.34, -2.014, 8.211), (0.6625, -3.358, 9.981), (1.305, -3.163, 9.981), (-3.169, -1.31, 9.981), (-2.852, -1.902, 9.981), (3.353, 0.668, 9.981), (3.158, 1.31, 9.981), (2.841, 1.902, 9.981), (-3.429, 8.965e-06, 9.981), (-3.364, -0.668, 9.981), (-3.364, 0.668, 9.981), (-0.005453, 3.424, 9.981), (-0.6734, 3.358, 9.981), (3.353, -0.668, 9.981), (3.419, 5.918e-06, 9.981), (0.6625, 3.358, 9.981), (-1.316, 3.163, 9.981), (-1.908, 2.847, 9.981), (-0.6734, -3.358, 9.981), (-0.005454, -3.424, 9.981), (1.897, -2.847, 9.981), (0.467, -2.375, 9.981), (0.9214, -2.238, 9.981), (-2.243, -0.9268, 9.981), (-2.019, -1.346, 9.981), (2.37, 0.4725, 9.981), (2.232, 0.9268, 9.981), (2.008, 1.346, 9.981), (-2.427, 8.444e-06, 9.981), (-2.381, -0.4725, 9.981), (-2.381, 0.4725, 9.981), (-0.005453, 2.422, 9.981), (-0.4779, 2.375, 9.981), (2.37, -0.4725, 9.981), (2.416, 5.925e-06, 9.981), (0.467, 2.375, 9.981), (-0.9323, 2.238, 9.981), (-1.351, 2.014, 9.981), (-0.4779, -2.375, 9.981), (-0.005454, -2.422, 9.981), (1.34, -2.014, 9.981)], [], [(0, 1, 2, 3, 4, 5, 6, 7, 8, 9, 10, 11, 12, 13, 14, 15, 16, 17, 18, 19, 20, 21, 22, 23, 24, 25, 26, 27, 28, 29, 30, 31), (250, 380, 257, 32), (1, 39, 46, 2), (32, 257, 260, 40), (256, 384, 388, 261), (243, 376, 380, 250), (377, 504, 508, 381), (30, 242, 249, 31), (236, 372, 376, 243), (373, 500, 504, 377), (29, 235, 242, 30), (229, 368, 372, 236), (369, 496, 500, 373), (28, 228, 235, 29), (222, 364, 368, 229), (365, 492, 496, 369), (27, 221, 228, 28), (215, 360, 364, 222), (361, 488, 492, 365), (26, 214, 221, 27), (208, 356, 360, 215), (357, 484, 488, 361), (25, 207, 214, 26), (201, 352, 356, 208), (353, 480, 484, 357), (24, 200, 207, 25), (194, 348, 352, 201), (349, 476, 480, 353), (23, 193, 200, 24), (187, 344, 348, 194), (345, 472, 476, 349), (22, 186, 193, 23), (180, 340, 344, 187), (341, 468, 472, 345), (21, 179, 186, 22), (173, 336, 340, 180), (337, 464, 468, 341), (20, 172, 179, 21), (166, 332, 336, 173), (333, 460, 464, 337), (19, 165, 172, 20), (159, 328, 332, 166), (329, 456, 460, 333), (18, 158, 165, 19), (152, 324, 328, 159), (325, 452, 456, 329), (17, 151, 158, 18), (145, 320, 324, 152), (321, 448, 452, 325), (16, 144, 151, 17), (138, 316, 320, 145), (317, 444, 448, 321), (15, 137, 144, 16), (131, 312, 316, 138), (313, 440, 444, 317), (14, 130, 137, 15), (124, 308, 312, 131), (309, 436, 440, 313), (13, 123, 130, 14), (117, 304, 308, 124), (305, 432, 436, 309), (12, 116, 123, 13), (110, 300, 304, 117), (301, 428, 432, 305), (11, 109, 116, 12), (103, 296, 300, 110), (297, 424, 428, 301), (10, 102, 109, 11), (96, 292, 296, 103), (293, 420, 424, 297), (9, 95, 102, 10), (89, 288, 292, 96), (289, 416, 420, 293), (8, 88, 95, 9), (82, 284, 288, 89), (285, 412, 416, 289), (7, 81, 88, 8), (75, 280, 284, 82), (281, 408, 412, 285), (6, 74, 81, 7), (68, 276, 280, 75), (277, 404, 408, 281), (5, 67, 74, 6), (61, 272, 276, 68), (273, 400, 404, 277), (4, 60, 67, 5), (54, 268, 272, 61), (269, 396, 400, 273), (3, 53, 60, 4), (47, 264, 268, 54), (265, 392, 396, 269), (2, 46, 53, 3), (40, 260, 264, 47), (261, 388, 392, 265), (31, 249, 33, 0), (250, 32, 34, 255), (255, 34, 35, 254), (254, 35, 36, 253), (253, 36, 37, 252), (252, 37, 38, 251), (251, 38, 33, 249), (243, 250, 255, 248), (248, 255, 254, 247), (247, 254, 253, 246), (246, 253, 252, 245), (245, 252, 251, 244), (244, 251, 249, 242), (236, 243, 248, 241), (241, 248, 247, 240), (240, 247, 246, 239), (239, 246, 245, 238), (238, 245, 244, 237), (237, 244, 242, 235), (229, 236, 241, 234), (234, 241, 240, 233), (233, 240, 239, 232), (232, 239, 238, 231), (231, 238, 237, 230), (230, 237, 235, 228), (222, 229, 234, 227), (227, 234, 233, 226), (226, 233, 232, 225), (225, 232, 231, 224), (224, 231, 230, 223), (223, 230, 228, 221), (215, 222, 227, 220), (220, 227, 226, 219), (219, 226, 225, 218), (218, 225, 224, 217), (217, 224, 223, 216), (216, 223, 221, 214), (208, 215, 220, 213), (213, 220, 219, 212), (212, 219, 218, 211), (211, 218, 217, 210), (210, 217, 216, 209), (209, 216, 214, 207), (201, 208, 213, 206), (206, 213, 212, 205), (205, 212, 211, 204), (204, 211, 210, 203), (203, 210, 209, 202), (202, 209, 207, 200), (194, 201, 206, 199), (199, 206, 205, 198), (198, 205, 204, 197), (197, 204, 203, 196), (196, 203, 202, 195), (195, 202, 200, 193), (187, 194, 199, 192), (192, 199, 198, 191), (191, 198, 197, 190), (190, 197, 196, 189), (189, 196, 195, 188), (188, 195, 193, 186), (180, 187, 192, 185), (185, 192, 191, 184), (184, 191, 190, 183), (183, 190, 189, 182), (182, 189, 188, 181), (181, 188, 186, 179), (173, 180, 185, 178), (178, 185, 184, 177), (177, 184, 183, 176), (176, 183, 182, 175), (175, 182, 181, 174), (174, 181, 179, 172), (166, 173, 178, 171), (171, 178, 177, 170), (170, 177, 176, 169), (169, 176, 175, 168), (168, 175, 174, 167), (167, 174, 172, 165), (159, 166, 171, 164), (164, 171, 170, 163), (163, 170, 169, 162), (162, 169, 168, 161), (161, 168, 167, 160), (160, 167, 165, 158), (152, 159, 164, 157), (157, 164, 163, 156), (156, 163, 162, 155), (155, 162, 161, 154), (154, 161, 160, 153), (153, 160, 158, 151), (145, 152, 157, 150), (150, 157, 156, 149), (149, 156, 155, 148), (148, 155, 154, 147), (147, 154, 153, 146), (146, 153, 151, 144), (138, 145, 150, 143), (143, 150, 149, 142), (142, 149, 148, 141), (141, 148, 147, 140), (140, 147, 146, 139), (139, 146, 144, 137), (131, 138, 143, 136), (136, 143, 142, 135), (135, 142, 141, 134), (134, 141, 140, 133), (133, 140, 139, 132), (132, 139, 137, 130), (124, 131, 136, 129), (129, 136, 135, 128), (128, 135, 134, 127), (127, 134, 133, 126), (126, 133, 132, 125), (125, 132, 130, 123), (117, 124, 129, 122), (122, 129, 128, 121), (121, 128, 127, 120), (120, 127, 126, 119), (119, 126, 125, 118), (118, 125, 123, 116), (110, 117, 122, 115), (115, 122, 121, 114), (114, 121, 120, 113), (113, 120, 119, 112), (112, 119, 118, 111), (111, 118, 116, 109), (103, 110, 115, 108), (108, 115, 114, 107), (107, 114, 113, 106), (106, 113, 112, 105), (105, 112, 111, 104), (104, 111, 109, 102), (96, 103, 108, 101), (101, 108, 107, 100), (100, 107, 106, 99), (99, 106, 105, 98), (98, 105, 104, 97), (97, 104, 102, 95), (89, 96, 101, 94), (94, 101, 100, 93), (93, 100, 99, 92), (92, 99, 98, 91), (91, 98, 97, 90), (90, 97, 95, 88), (82, 89, 94, 87), (87, 94, 93, 86), (86, 93, 92, 85), (85, 92, 91, 84), (84, 91, 90, 83), (83, 90, 88, 81), (75, 82, 87, 80), (80, 87, 86, 79), (79, 86, 85, 78), (78, 85, 84, 77), (77, 84, 83, 76), (76, 83, 81, 74), (68, 75, 80, 73), (73, 80, 79, 72), (72, 79, 78, 71), (71, 78, 77, 70), (70, 77, 76, 69), (69, 76, 74, 67), (61, 68, 73, 66), (66, 73, 72, 65), (65, 72, 71, 64), (64, 71, 70, 63), (63, 70, 69, 62), (62, 69, 67, 60), (54, 61, 66, 59), (59, 66, 65, 58), (58, 65, 64, 57), (57, 64, 63, 56), (56, 63, 62, 55), (55, 62, 60, 53), (47, 54, 59, 52), (52, 59, 58, 51), (51, 58, 57, 50), (50, 57, 56, 49), (49, 56, 55, 48), (48, 55, 53, 46), (40, 47, 52, 45), (45, 52, 51, 44), (44, 51, 50, 43), (43, 50, 49, 42), (42, 49, 48, 41), (41, 48, 46, 39), (32, 40, 45, 34), (34, 45, 44, 35), (35, 44, 43, 36), (36, 43, 42, 37), (37, 42, 41, 38), (38, 41, 39, 33), (0, 33, 39, 1), (381, 256, 258, 383), (383, 258, 259, 382), (382, 259, 257, 380), (377, 381, 383, 379), (379, 383, 382, 378), (378, 382, 380, 376), (373, 377, 379, 375), (375, 379, 378, 374), (374, 378, 376, 372), (369, 373, 375, 371), (371, 375, 374, 370), (370, 374, 372, 368), (365, 369, 371, 367), (367, 371, 370, 366), (366, 370, 368, 364), (361, 365, 367, 363), (363, 367, 366, 362), (362, 366, 364, 360), (357, 361, 363, 359), (359, 363, 362, 358), (358, 362, 360, 356), (353, 357, 359, 355), (355, 359, 358, 354), (354, 358, 356, 352), (349, 353, 355, 351), (351, 355, 354, 350), (350, 354, 352, 348), (345, 349, 351, 347), (347, 351, 350, 346), (346, 350, 348, 344), (341, 345, 347, 343), (343, 347, 346, 342), (342, 346, 344, 340), (337, 341, 343, 339), (339, 343, 342, 338), (338, 342, 340, 336), (333, 337, 339, 335), (335, 339, 338, 334), (334, 338, 336, 332), (329, 333, 335, 331), (331, 335, 334, 330), (330, 334, 332, 328), (325, 329, 331, 327), (327, 331, 330, 326), (326, 330, 328, 324), (321, 325, 327, 323), (323, 327, 326, 322), (322, 326, 324, 320), (317, 321, 323, 319), (319, 323, 322, 318), (318, 322, 320, 316), (313, 317, 319, 315), (315, 319, 318, 314), (314, 318, 316, 312), (309, 313, 315, 311), (311, 315, 314, 310), (310, 314, 312, 308), (305, 309, 311, 307), (307, 311, 310, 306), (306, 310, 308, 304), (301, 305, 307, 303), (303, 307, 306, 302), (302, 306, 304, 300), (297, 301, 303, 299), (299, 303, 302, 298), (298, 302, 300, 296), (293, 297, 299, 295), (295, 299, 298, 294), (294, 298, 296, 292), (289, 293, 295, 291), (291, 295, 294, 290), (290, 294, 292, 288), (285, 289, 291, 287), (287, 291, 290, 286), (286, 290, 288, 284), (281, 285, 287, 283), (283, 287, 286, 282), (282, 286, 284, 280), (277, 281, 283, 279), (279, 283, 282, 278), (278, 282, 280, 276), (273, 277, 279, 275), (275, 279, 278, 274), (274, 278, 276, 272), (269, 273, 275, 271), (271, 275, 274, 270), (270, 274, 272, 268), (265, 269, 271, 267), (267, 271, 270, 266), (266, 270, 268, 264), (261, 265, 267, 263), (263, 267, 266, 262), (262, 266, 264, 260), (256, 261, 263, 258), (258, 263, 262, 259), (259, 262, 260, 257), (381, 508, 384, 256), (511, 385, 386, 510), (510, 386, 387, 509), (509, 387, 384, 508), (507, 511, 510, 506), (506, 510, 509, 505), (505, 509, 508, 504), (503, 507, 506, 502), (502, 506, 505, 501), (501, 505, 504, 500), (499, 503, 502, 498), (498, 502, 501, 497), (497, 501, 500, 496), (495, 499, 498, 494), (494, 498, 497, 493), (493, 497, 496, 492), (491, 495, 494, 490), (490, 494, 493, 489), (489, 493, 492, 488), (487, 491, 490, 486), (486, 490, 489, 485), (485, 489, 488, 484), (483, 487, 486, 482), (482, 486, 485, 481), (481, 485, 484, 480), (479, 483, 482, 478), (478, 482, 481, 477), (477, 481, 480, 476), (475, 479, 478, 474), (474, 478, 477, 473), (473, 477, 476, 472), (471, 475, 474, 470), (470, 474, 473, 469), (469, 473, 472, 468), (467, 471, 470, 466), (466, 470, 469, 465), (465, 469, 468, 464), (463, 467, 466, 462), (462, 466, 465, 461), (461, 465, 464, 460), (459, 463, 462, 458), (458, 462, 461, 457), (457, 461, 460, 456), (455, 459, 458, 454), (454, 458, 457, 453), (453, 457, 456, 452), (451, 455, 454, 450), (450, 454, 453, 449), (449, 453, 452, 448), (447, 451, 450, 446), (446, 450, 449, 445), (445, 449, 448, 444), (443, 447, 446, 442), (442, 446, 445, 441), (441, 445, 444, 440), (439, 443, 442, 438), (438, 442, 441, 437), (437, 441, 440, 436), (435, 439, 438, 434), (434, 438, 437, 433), (433, 437, 436, 432), (431, 435, 434, 430), (430, 434, 433, 429), (429, 433, 432, 428), (427, 431, 430, 426), (426, 430, 429, 425), (425, 429, 428, 424), (423, 427, 426, 422), (422, 426, 425, 421), (421, 425, 424, 420), (419, 423, 422, 418), (418, 422, 421, 417), (417, 421, 420, 416), (415, 419, 418, 414), (414, 418, 417, 413), (413, 417, 416, 412), (411, 415, 414, 410), (410, 414, 413, 409), (409, 413, 412, 408), (407, 411, 410, 406), (406, 410, 409, 405), (405, 409, 408, 404), (403, 407, 406, 402), (402, 406, 405, 401), (401, 405, 404, 400), (399, 403, 402, 398), (398, 402, 401, 397), (397, 401, 400, 396), (395, 399, 398, 394), (394, 398, 397, 393), (393, 397, 396, 392), (391, 395, 394, 390), (390, 394, 393, 389), (389, 393, 392, 388), (385, 391, 390, 386), (386, 390, 389, 387), (387, 389, 388, 384), (555, 554, 533, 532), (783, 785, 548, 549), (593, 592, 750, 746), (856, 860, 592, 593), (399, 395, 916, 912), (762, 765, 555, 556), (556, 555, 532, 531), (880, 884, 586, 587), (499, 495, 817, 813), (737, 741, 563, 564), (566, 565, 522, 521), (900, 905, 581, 582), (860, 864, 591, 592), (816, 820, 602, 603), (840, 844, 596, 597), (864, 868, 590, 591), (905, 908, 580, 581), (487, 483, 829, 824), (495, 491, 821, 817), (893, 896, 583, 584), (809, 812, 604, 605), (876, 880, 587, 588), (896, 900, 582, 583), (479, 475, 837, 832), (475, 471, 841, 837), (471, 467, 845, 841), (415, 411, 901, 897), (467, 463, 848, 845), (427, 423, 889, 885), (765, 768, 554, 555), (779, 783, 549, 550), (741, 743, 562, 563), (711, 714, 572, 573), (391, 385, 924, 921), (743, 747, 561, 562), (584, 583, 777, 774), (716, 720, 570, 571), (601, 600, 726, 722), (720, 723, 569, 570), (580, 579, 788, 786), (589, 588, 761, 759), (605, 604, 713, 710), (603, 602, 719, 717), (590, 589, 759, 755), (773, 776, 551, 552), (592, 591, 752, 750), (768, 771, 553, 554), (606, 605, 710, 708), (714, 716, 571, 572), (585, 584, 774, 770), (582, 581, 782, 780), (598, 597, 734, 732), (571, 570, 517, 516), (551, 550, 537, 536), (568, 567, 520, 519), (557, 556, 531, 530), (573, 572, 515, 514), (559, 558, 529, 528), (563, 562, 525, 524), (554, 553, 534, 533), (925, 800, 607, 576), (844, 849, 595, 596), (798, 704, 575, 544), (723, 725, 568, 569), (794, 798, 544, 545), (771, 773, 552, 553), (595, 594, 744, 740), (597, 596, 738, 734), (596, 595, 740, 738), (753, 756, 558, 559), (577, 576, 797, 795), (594, 593, 746, 744), (578, 577, 795, 791), (562, 561, 526, 525), (604, 603, 717, 713), (602, 601, 722, 719), (570, 569, 518, 517), (567, 566, 521, 520), (549, 548, 539, 538), (561, 560, 527, 526), (574, 573, 514, 513), (548, 547, 540, 539), (553, 552, 535, 534), (550, 549, 538, 537), (812, 816, 603, 604), (884, 888, 585, 586), (403, 399, 912, 909), (820, 825, 601, 602), (836, 840, 597, 598), (443, 439, 873, 869), (439, 435, 877, 873), (852, 856, 593, 594), (920, 925, 576, 577), (828, 833, 599, 600), (913, 917, 578, 579), (451, 447, 865, 861), (385, 511, 801, 924), (431, 427, 885, 881), (423, 419, 892, 889), (503, 499, 813, 808), (459, 455, 857, 853), (804, 809, 605, 606), (833, 836, 598, 599), (756, 758, 557, 558), (707, 711, 573, 574), (491, 487, 824, 821), (435, 431, 881, 877), (749, 753, 559, 560), (758, 762, 556, 557), (729, 731, 566, 567), (587, 586, 767, 764), (599, 598, 732, 728), (576, 607, 705, 797), (747, 749, 560, 561), (792, 794, 545, 546), (579, 578, 791, 788), (785, 789, 547, 548), (731, 735, 565, 566), (789, 792, 546, 547), (725, 729, 567, 568), (581, 580, 786, 782), (591, 590, 755, 752), (607, 606, 708, 705), (588, 587, 764, 761), (586, 585, 770, 767), (583, 582, 780, 777), (547, 546, 541, 540), (569, 568, 519, 518), (552, 551, 536, 535), (575, 574, 513, 512), (560, 559, 528, 527), (572, 571, 516, 515), (558, 557, 530, 529), (546, 545, 542, 541), (564, 563, 524, 523), (545, 544, 543, 542), (776, 779, 550, 551), (868, 872, 589, 590), (511, 507, 805, 801), (463, 459, 853, 848), (565, 564, 523, 522), (411, 407, 904, 901), (395, 391, 921, 916), (507, 503, 808, 805), (419, 415, 897, 892), (544, 575, 512, 543), (483, 479, 832, 829), (407, 403, 909, 904), (447, 443, 869, 865), (888, 893, 584, 585), (908, 913, 579, 580), (600, 599, 728, 726), (735, 737, 564, 565), (825, 828, 600, 601), (455, 451, 861, 857), (872, 876, 588, 589), (849, 852, 594, 595), (917, 920, 577, 578), (1004, 1006, 634, 633), (967, 971, 622, 621), (961, 964, 620, 619), (1010, 1013, 636, 635), (985, 989, 628, 627), (982, 985, 627, 626), (949, 953, 616, 615), (1018, 1021, 639, 638), (929, 931, 609, 608), (941, 943, 613, 612), (976, 980, 625, 624), (943, 947, 614, 613), (964, 967, 621, 620), (995, 998, 631, 630), (998, 1000, 632, 631), (931, 934, 610, 609), (938, 941, 612, 611), (934, 938, 611, 610), (989, 991, 629, 628), (953, 955, 617, 616), (1000, 1004, 633, 632), (1006, 1010, 635, 634), (980, 982, 626, 625), (971, 974, 623, 622), (955, 959, 618, 617), (1013, 1016, 637, 636), (959, 961, 619, 618), (974, 976, 624, 623), (1016, 1018, 638, 637), (947, 949, 615, 614), (991, 995, 630, 629), (539, 540, 1012, 1009), (535, 536, 1001, 997), (533, 534, 994, 992), (520, 521, 956, 952), (514, 515, 937, 935), (526, 527, 973, 970), (519, 520, 952, 950), (532, 533, 992, 988), (525, 526, 970, 968), (523, 524, 965, 962), (517, 518, 946, 944), (512, 513, 932, 928), (524, 525, 968, 965), (540, 541, 1015, 1012), (518, 519, 950, 946), (531, 532, 988, 986), (522, 523, 962, 958), (543, 512, 928, 1022), (528, 529, 979, 977), (530, 531, 986, 983), (515, 516, 940, 937), (521, 522, 958, 956), (529, 530, 983, 979), (516, 517, 944, 940), (536, 537, 1003, 1001), (541, 542, 1019, 1015), (534, 535, 997, 994), (538, 539, 1009, 1007), (527, 528, 977, 973), (542, 543, 1022, 1019), (537, 538, 1007, 1003), (513, 514, 935, 932), (615, 616, 648, 647), (628, 629, 661, 660), (621, 622, 654, 653), (619, 620, 652, 651), (613, 614, 646, 645), (608, 609, 641, 640), (620, 621, 653, 652), (636, 637, 669, 668), (614, 615, 647, 646), (627, 628, 660, 659), (618, 619, 651, 650), (639, 608, 640, 671), (624, 625, 657, 656), (626, 627, 659, 658), (611, 612, 644, 643), (617, 618, 650, 649), (625, 626, 658, 657), (612, 613, 645, 644), (632, 633, 665, 664), (637, 638, 670, 669), (630, 631, 663, 662), (634, 635, 667, 666), (623, 624, 656, 655), (638, 639, 671, 670), (633, 634, 666, 665), (609, 610, 642, 641), (635, 636, 668, 667), (631, 632, 664, 663), (629, 630, 662, 661), (616, 617, 649, 648), (610, 611, 643, 642), (622, 623, 655, 654), (652, 653, 1041, 1045), (668, 669, 1054, 1034), (646, 647, 1039, 1044), (659, 660, 1025, 1024), (650, 651, 1053, 1029), (671, 640, 1047, 1046), (656, 657, 1027, 1026), (658, 659, 1024, 1055), (643, 644, 1048, 1038), (649, 650, 1029, 1028), (657, 658, 1055, 1027), (644, 645, 1043, 1048), (664, 665, 1031, 1030), (669, 670, 1050, 1054), (662, 663, 1049, 1036), (666, 667, 1033, 1032), (655, 656, 1026, 1052), (670, 671, 1046, 1050), (665, 666, 1032, 1031), (641, 642, 1037, 1051), (667, 668, 1034, 1033), (663, 664, 1030, 1049), (661, 662, 1036, 1035), (648, 649, 1028, 1040), (642, 643, 1038, 1037), (654, 655, 1052, 1042), (647, 648, 1040, 1039), (660, 661, 1035, 1025), (653, 654, 1042, 1041), (651, 652, 1045, 1053), (645, 646, 1044, 1043), (640, 641, 1051, 1047), (717, 719, 721, 718), (718, 721, 720, 716), (708, 710, 712, 709), (709, 712, 711, 707), (726, 728, 730, 727), (727, 730, 729, 725), (750, 752, 754, 751), (751, 754, 753, 749), (759, 761, 763, 760), (760, 763, 762, 758), (761, 764, 766, 763), (763, 766, 765, 762), (752, 755, 757, 754), (754, 757, 756, 753), (744, 746, 748, 745), (745, 748, 747, 743), (738, 740, 742, 739), (739, 742, 741, 737), (780, 782, 784, 781), (781, 784, 783, 779), (719, 722, 724, 721), (721, 724, 723, 720), (786, 788, 790, 787), (787, 790, 789, 785), (788, 791, 793, 790), (790, 793, 792, 789), (755, 759, 760, 757), (757, 760, 758, 756), (732, 734, 736, 733), (733, 736, 735, 731), (777, 780, 781, 778), (778, 781, 779, 776), (710, 713, 715, 712), (712, 715, 714, 711), (713, 717, 718, 715), (715, 718, 716, 714), (722, 726, 727, 724), (724, 727, 725, 723), (740, 744, 745, 742), (742, 745, 743, 741), (705, 708, 709, 706), (706, 709, 707, 704), (782, 786, 787, 784), (784, 787, 785, 783), (728, 732, 733, 730), (730, 733, 731, 729), (774, 777, 778, 775), (775, 778, 776, 773), (764, 767, 769, 766), (766, 769, 768, 765), (746, 750, 751, 748), (748, 751, 749, 747), (795, 797, 799, 796), (796, 799, 798, 794), (791, 795, 796, 793), (793, 796, 794, 792), (767, 770, 772, 769), (769, 772, 771, 768), (770, 774, 775, 772), (772, 775, 773, 771), (734, 738, 739, 736), (736, 739, 737, 735), (797, 705, 706, 799), (799, 706, 704, 798), (704, 707, 574, 575), (921, 924, 926, 923), (923, 926, 927, 922), (922, 927, 925, 920), (909, 912, 914, 911), (911, 914, 915, 910), (910, 915, 913, 908), (912, 916, 918, 914), (914, 918, 919, 915), (915, 919, 917, 913), (916, 921, 923, 918), (918, 923, 922, 919), (919, 922, 920, 917), (901, 904, 906, 903), (903, 906, 907, 902), (902, 907, 905, 900), (904, 909, 911, 906), (906, 911, 910, 907), (907, 910, 908, 905), (897, 901, 903, 899), (899, 903, 902, 898), (898, 902, 900, 896), (889, 892, 894, 891), (891, 894, 895, 890), (890, 895, 893, 888), (885, 889, 891, 887), (887, 891, 890, 886), (886, 890, 888, 884), (881, 885, 887, 883), (883, 887, 886, 882), (882, 886, 884, 880), (877, 881, 883, 879), (879, 883, 882, 878), (878, 882, 880, 876), (873, 877, 879, 875), (875, 879, 878, 874), (874, 878, 876, 872), (892, 897, 899, 894), (894, 899, 898, 895), (895, 898, 896, 893), (869, 873, 875, 871), (871, 875, 874, 870), (870, 874, 872, 868), (865, 869, 871, 867), (867, 871, 870, 866), (866, 870, 868, 864), (861, 865, 867, 863), (863, 867, 866, 862), (862, 866, 864, 860), (857, 861, 863, 859), (859, 863, 862, 858), (858, 862, 860, 856), (845, 848, 850, 847), (847, 850, 851, 846), (846, 851, 849, 844), (853, 857, 859, 855), (855, 859, 858, 854), (854, 858, 856, 852), (841, 845, 847, 843), (843, 847, 846, 842), (842, 846, 844, 840), (837, 841, 843, 839), (839, 843, 842, 838), (838, 842, 840, 836), (829, 832, 834, 831), (831, 834, 835, 830), (830, 835, 833, 828), (832, 837, 839, 834), (834, 839, 838, 835), (835, 838, 836, 833), (821, 824, 826, 823), (823, 826, 827, 822), (822, 827, 825, 820), (817, 821, 823, 819), (819, 823, 822, 818), (818, 822, 820, 816), (813, 817, 819, 815), (815, 819, 818, 814), (814, 818, 816, 812), (824, 829, 831, 826), (826, 831, 830, 827), (827, 830, 828, 825), (848, 853, 855, 850), (850, 855, 854, 851), (851, 854, 852, 849), (805, 808, 810, 807), (807, 810, 811, 806), (806, 811, 809, 804), (801, 805, 807, 803), (803, 807, 806, 802), (802, 806, 804, 800), (924, 801, 803, 926), (926, 803, 802, 927), (927, 802, 800, 925), (808, 813, 815, 810), (810, 815, 814, 811), (811, 814, 812, 809), (800, 804, 606, 607), (986, 988, 990, 987), (987, 990, 989, 985), (977, 979, 981, 978), (978, 981, 980, 976), (956, 958, 960, 957), (957, 960, 959, 955), (1001, 1003, 1005, 1002), (1002, 1005, 1004, 1000), (1007, 1009, 1011, 1008), (1008, 1011, 1010, 1006), (1003, 1007, 1008, 1005), (1005, 1008, 1006, 1004), (1009, 1012, 1014, 1011), (1011, 1014, 1013, 1010), (992, 994, 996, 993), (993, 996, 995, 991), (935, 937, 939, 936), (936, 939, 938, 934), (950, 952, 954, 951), (951, 954, 953, 949), (968, 970, 972, 969), (969, 972, 971, 967), (944, 946, 948, 945), (945, 948, 947, 943), (965, 968, 969, 966), (966, 969, 967, 964), (946, 950, 951, 948), (948, 951, 949, 947), (1022, 928, 930, 1023), (1023, 930, 929, 1021), (937, 940, 942, 939), (939, 942, 941, 938), (940, 944, 945, 942), (942, 945, 943, 941), (994, 997, 999, 996), (996, 999, 998, 995), (1019, 1022, 1023, 1020), (1020, 1023, 1021, 1018), (932, 935, 936, 933), (933, 936, 934, 931), (997, 1001, 1002, 999), (999, 1002, 1000, 998), (952, 956, 957, 954), (954, 957, 955, 953), (970, 973, 975, 972), (972, 975, 974, 971), (988, 992, 993, 990), (990, 993, 991, 989), (962, 965, 966, 963), (963, 966, 964, 961), (928, 932, 933, 930), (930, 933, 931, 929), (1012, 1015, 1017, 1014), (1014, 1017, 1016, 1013), (958, 962, 963, 960), (960, 963, 961, 959), (983, 986, 987, 984), (984, 987, 985, 982), (979, 983, 984, 981), (981, 984, 982, 980), (1015, 1019, 1020, 1017), (1017, 1020, 1018, 1016), (973, 977, 978, 975), (975, 978, 976, 974), (1021, 929, 608, 639), (676, 677, 1075, 1080), (692, 691, 1024, 1025), (1031, 1032, 1094, 1093), (698, 697, 1113, 1114), (1050, 1046, 1098, 1102), (699, 698, 1032, 1033), (703, 702, 1122, 1118), (700, 699, 1033, 1034), (694, 693, 1035, 1036), (675, 674, 1037, 1038), (702, 1050, 1102, 1122), (686, 685, 1041, 1042), (678, 677, 1043, 1044), (685, 684, 1045, 1041), (1052, 1026, 1088, 1106), (688, 687, 1126, 1108), (676, 675, 1038, 1048), (677, 676, 1048, 1043), (695, 694, 1120, 1121), (1036, 1049, 1101, 1100), (1030, 1031, 1093, 1092), (697, 696, 1112, 1113), (694, 1036, 1100, 1120), (1027, 1055, 1107, 1089), (693, 692, 1025, 1035), (684, 683, 1053, 1045), (690, 689, 1109, 1127), (701, 700, 1034, 1054), (683, 682, 1029, 1053), (691, 690, 1055, 1024), (682, 681, 1110, 1111), (702, 701, 1054, 1050), (1028, 1029, 1091, 1090), (1056, 1057, 1067, 1068, 1081, 1062, 1063, 1064, 1065, 1066, 1086, 1082, 1078, 1079, 1083, 1069, 1070, 1080, 1075, 1076, 1071, 1072, 1060, 1061, 1085, 1077, 1073, 1074, 1084, 1058, 1059, 1087), (696, 697, 1063, 1062), (701, 702, 1082, 1086), (694, 695, 1081, 1068), (698, 699, 1065, 1064), (687, 688, 1058, 1084), (702, 703, 1078, 1082), (697, 698, 1064, 1063), (673, 674, 1069, 1083), (699, 700, 1066, 1065), (695, 696, 1062, 1081), (693, 694, 1068, 1067), (680, 681, 1060, 1072), (674, 675, 1070, 1069), (686, 687, 1084, 1074), (679, 680, 1072, 1071), (692, 693, 1067, 1057), (685, 686, 1074, 1073), (683, 684, 1077, 1085), (677, 678, 1076, 1075), (672, 673, 1083, 1079), (684, 685, 1073, 1077), (700, 701, 1086, 1066), (678, 679, 1071, 1076), (691, 692, 1057, 1056), (682, 683, 1085, 1061), (703, 672, 1079, 1078), (688, 689, 1059, 1058), (690, 691, 1056, 1087), (675, 676, 1080, 1070), (681, 682, 1061, 1060), (689, 690, 1087, 1059), (1109, 1108, 1088, 1089), (1111, 1110, 1090, 1091), (1113, 1112, 1092, 1093), (1114, 1113, 1093, 1094), (1116, 1115, 1095, 1096), (1115, 1117, 1097, 1095), (1119, 1118, 1098, 1099), (1121, 1120, 1100, 1101), (1118, 1122, 1102, 1098), (1124, 1123, 1103, 1104), (1112, 1121, 1101, 1092), (1110, 1116, 1096, 1090), (1126, 1125, 1105, 1106), (1123, 1119, 1099, 1103), (1127, 1109, 1089, 1107), (1108, 1126, 1106, 1088), (674, 673, 1123, 1124), (1051, 1037, 1104, 1103), (1037, 674, 1124, 1104), (696, 695, 1121, 1112), (1049, 1030, 1092, 1101), (681, 680, 1116, 1110), (1040, 1028, 1090, 1096), (687, 686, 1125, 1126), (1042, 1052, 1106, 1105), (686, 1042, 1105, 1125), (1039, 1040, 1096, 1095), (680, 679, 1115, 1116), (1029, 682, 1111, 1091), (1055, 690, 1127, 1107), (678, 1044, 1097, 1117), (673, 672, 1119, 1123), (1047, 1051, 1103, 1099), (679, 678, 1117, 1115), (1044, 1039, 1095, 1097), (672, 703, 1118, 1119), (1046, 1047, 1099, 1098), (1032, 698, 1114, 1094), (1026, 1027, 1089, 1088), (689, 688, 1108, 1109)])
me_sphere_001.polygons.foreach_set('use_smooth', [True] * 1098)
me_sphere_001.use_remesh_preserve_volume = False
me_sphere_001.use_remesh_preserve_attributes = False
me_sphere_001.use_mirror_vertex_groups = False
me_sphere_001.update()

# ---- objects
ob_rook = bpy.data.objects.new('Rook', me_sphere_001)
ob_lamp = bpy.data.objects.new('Lamp', light_lamp)
ob_camera = bpy.data.objects.new('Camera', cam_camera)

# ---- transforms, parenting, visibility, modifiers, constraints
ob_rook.location = (0.00216, -2.26e-06, 2.12)
ob_rook.scale = (0.3962, 0.3962, 0.3962)
ob_rook.lineart.crease_threshold = 0.0
ob_lamp.location = (4.076, 1.005, 5.904)
ob_lamp.rotation_euler = (0.6503, 0.05522, 1.866)
ob_lamp.lock_rotations_4d = False
ob_lamp.empty_display_type = 'ARROWS'
ob_lamp.color = (0.0, 0.0, 0.0, 0.0)
ob_lamp.lineart.crease_threshold = 0.0
ob_camera.location = (7.481, -6.508, 5.344)
ob_camera.rotation_euler = (1.109, 0.0, 0.8149)
ob_camera.lock_rotations_4d = False
ob_camera.empty_display_type = 'ARROWS'
ob_camera.color = (0.0, 0.0, 0.0, 0.0)
ob_camera.display_type = 'WIRE'
ob_camera.lineart.crease_threshold = 0.0

# ---- collection membership
col_collection_1.objects.link(ob_rook)
col_collection_1.objects.link(ob_lamp)
col_collection_1.objects.link(ob_camera)

# ---- scene / render settings (as saved in the file)
scene.camera = ob_camera
scene.frame_start = 1; scene.frame_end = 250; scene.frame_set(1)
scene.render.engine = 'BLENDER_EEVEE_NEXT'
scene.render.resolution_percentage = 50
scene.render.dither_intensity = 0.0
scene.cycles.use_denoising = False
scene.cycles.samples = 128
scene.cycles.sampling_pattern = 'TABULATED_SOBOL'
scene.cycles.use_adaptive_sampling = False
scene.cycles.use_light_tree = False
scene.cycles.blur_glossy = 0.0
scene.cycles.sample_clamp_indirect = 0.0
scene.view_settings.view_transform = 'Standard'
bpy.context.view_layer.update()
